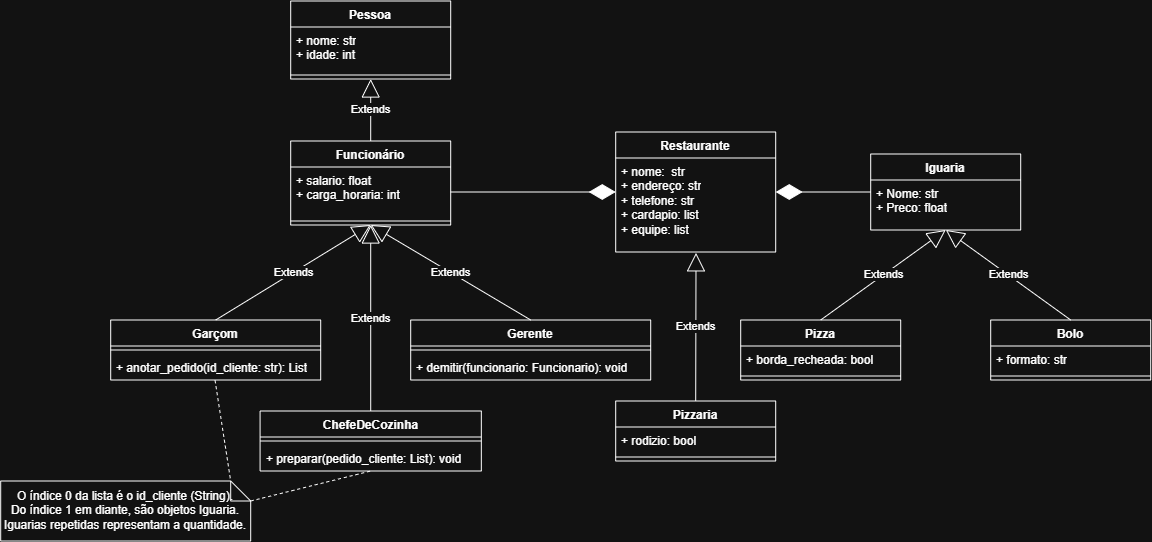

The diagram above was exported from draw.io. Its source (the exported page's mxGraphModel, read from the mxfile embedded in the PNG):
<mxGraphModel dx="912" dy="1926" grid="1" gridSize="10" guides="1" tooltips="1" connect="1" arrows="1" fold="1" page="1" pageScale="1" pageWidth="827" pageHeight="1169" math="0" shadow="0">
  <root>
    <mxCell id="0" />
    <mxCell id="1" parent="0" />
    <mxCell id="48AvvQmMVIgZ9I68z_Bh-62" edge="1" parent="1" source="48AvvQmMVIgZ9I68z_Bh-63" style="endArrow=block;endSize=16;endFill=0;html=1;rounded=0;exitX=0.5;exitY=0;exitDx=0;exitDy=0;entryX=0.502;entryY=1.009;entryDx=0;entryDy=0;entryPerimeter=0;" target="48AvvQmMVIgZ9I68z_Bh-4" value="Extends">
      <mxGeometry relative="1" width="160" as="geometry">
        <mxPoint x="1650" y="-430" as="sourcePoint" />
        <mxPoint x="1654.52" y="-568.31" as="targetPoint" />
      </mxGeometry>
    </mxCell>
    <mxCell id="48AvvQmMVIgZ9I68z_Bh-3" parent="1" style="swimlane;fontStyle=1;align=center;verticalAlign=top;childLayout=stackLayout;horizontal=1;startSize=26;horizontalStack=0;resizeParent=1;resizeParentMax=0;resizeLast=0;collapsible=1;marginBottom=0;whiteSpace=wrap;html=1;" value="Restaurante&lt;div&gt;&lt;br&gt;&lt;/div&gt;" vertex="1">
      <mxGeometry height="120" width="160" x="1575" y="-699" as="geometry" />
    </mxCell>
    <mxCell id="48AvvQmMVIgZ9I68z_Bh-4" parent="48AvvQmMVIgZ9I68z_Bh-3" style="text;strokeColor=none;fillColor=none;align=left;verticalAlign=top;spacingLeft=4;spacingRight=4;overflow=hidden;rotatable=0;points=[[0,0.5],[1,0.5]];portConstraint=eastwest;whiteSpace=wrap;html=1;" value="+ nome:&amp;nbsp; str&lt;div&gt;+ endereço: str&lt;/div&gt;&lt;div&gt;+ telefone: str&lt;/div&gt;&lt;div&gt;+ cardapio: list&lt;/div&gt;&lt;div&gt;+ equipe: list&lt;/div&gt;" vertex="1">
      <mxGeometry height="94" width="160" y="26" as="geometry" />
    </mxCell>
    <mxCell id="48AvvQmMVIgZ9I68z_Bh-19" parent="1" style="swimlane;fontStyle=1;align=center;verticalAlign=top;childLayout=stackLayout;horizontal=1;startSize=26;horizontalStack=0;resizeParent=1;resizeParentMax=0;resizeLast=0;collapsible=1;marginBottom=0;whiteSpace=wrap;html=1;" value="Iguaria" vertex="1">
      <mxGeometry height="76" width="150" x="1830" y="-677" as="geometry" />
    </mxCell>
    <mxCell id="48AvvQmMVIgZ9I68z_Bh-20" parent="48AvvQmMVIgZ9I68z_Bh-19" style="text;strokeColor=none;fillColor=none;align=left;verticalAlign=top;spacingLeft=4;spacingRight=4;overflow=hidden;rotatable=0;points=[[0,0.5],[1,0.5]];portConstraint=eastwest;whiteSpace=wrap;html=1;" value="+ Nome: str&lt;div&gt;+ Preco: float&lt;/div&gt;" vertex="1">
      <mxGeometry height="50" width="150" y="26" as="geometry" />
    </mxCell>
    <mxCell id="48AvvQmMVIgZ9I68z_Bh-23" edge="1" parent="1" source="48AvvQmMVIgZ9I68z_Bh-19" style="endArrow=diamondThin;endFill=1;endSize=24;html=1;rounded=0;entryX=1;entryY=0.5;entryDx=0;entryDy=0;exitX=0;exitY=0.5;exitDx=0;exitDy=0;" target="48AvvQmMVIgZ9I68z_Bh-3" value="">
      <mxGeometry relative="1" width="160" as="geometry">
        <mxPoint x="1820" y="-630" as="sourcePoint" />
        <mxPoint x="1640" y="-630.5" as="targetPoint" />
      </mxGeometry>
    </mxCell>
    <mxCell id="48AvvQmMVIgZ9I68z_Bh-27" parent="1" style="swimlane;fontStyle=1;align=center;verticalAlign=top;childLayout=stackLayout;horizontal=1;startSize=26;horizontalStack=0;resizeParent=1;resizeParentMax=0;resizeLast=0;collapsible=1;marginBottom=0;whiteSpace=wrap;html=1;" value="Pizza" vertex="1">
      <mxGeometry height="60" width="160" x="1700" y="-511" as="geometry" />
    </mxCell>
    <mxCell id="48AvvQmMVIgZ9I68z_Bh-28" parent="48AvvQmMVIgZ9I68z_Bh-27" style="text;strokeColor=none;fillColor=none;align=left;verticalAlign=top;spacingLeft=4;spacingRight=4;overflow=hidden;rotatable=0;points=[[0,0.5],[1,0.5]];portConstraint=eastwest;whiteSpace=wrap;html=1;" value="+ borda_recheada: bool" vertex="1">
      <mxGeometry height="26" width="160" y="26" as="geometry" />
    </mxCell>
    <mxCell id="48AvvQmMVIgZ9I68z_Bh-29" parent="48AvvQmMVIgZ9I68z_Bh-27" style="line;strokeWidth=1;fillColor=none;align=left;verticalAlign=middle;spacingTop=-1;spacingLeft=3;spacingRight=3;rotatable=0;labelPosition=right;points=[];portConstraint=eastwest;strokeColor=inherit;" value="" vertex="1">
      <mxGeometry height="8" width="160" y="52" as="geometry" />
    </mxCell>
    <mxCell id="48AvvQmMVIgZ9I68z_Bh-37" parent="1" style="swimlane;fontStyle=1;align=center;verticalAlign=top;childLayout=stackLayout;horizontal=1;startSize=26;horizontalStack=0;resizeParent=1;resizeParentMax=0;resizeLast=0;collapsible=1;marginBottom=0;whiteSpace=wrap;html=1;" value="Bolo" vertex="1">
      <mxGeometry height="60" width="160" x="1950" y="-511" as="geometry" />
    </mxCell>
    <mxCell id="48AvvQmMVIgZ9I68z_Bh-38" parent="48AvvQmMVIgZ9I68z_Bh-37" style="text;strokeColor=none;fillColor=none;align=left;verticalAlign=top;spacingLeft=4;spacingRight=4;overflow=hidden;rotatable=0;points=[[0,0.5],[1,0.5]];portConstraint=eastwest;whiteSpace=wrap;html=1;" value="+ formato: str" vertex="1">
      <mxGeometry height="26" width="160" y="26" as="geometry" />
    </mxCell>
    <mxCell id="48AvvQmMVIgZ9I68z_Bh-39" parent="48AvvQmMVIgZ9I68z_Bh-37" style="line;strokeWidth=1;fillColor=none;align=left;verticalAlign=middle;spacingTop=-1;spacingLeft=3;spacingRight=3;rotatable=0;labelPosition=right;points=[];portConstraint=eastwest;strokeColor=inherit;" value="" vertex="1">
      <mxGeometry height="8" width="160" y="52" as="geometry" />
    </mxCell>
    <mxCell id="48AvvQmMVIgZ9I68z_Bh-45" edge="1" parent="1" source="48AvvQmMVIgZ9I68z_Bh-37" style="endArrow=block;endSize=16;endFill=0;html=1;rounded=0;entryX=0.501;entryY=0.999;entryDx=0;entryDy=0;exitX=0.5;exitY=0;exitDx=0;exitDy=0;entryPerimeter=0;" target="48AvvQmMVIgZ9I68z_Bh-20" value="Extends">
      <mxGeometry relative="1" width="160" as="geometry">
        <mxPoint x="2018.1599999999999" y="-499.7640000000001" as="sourcePoint" />
        <mxPoint x="1890" y="-592" as="targetPoint" />
      </mxGeometry>
    </mxCell>
    <mxCell id="48AvvQmMVIgZ9I68z_Bh-51" edge="1" parent="1" source="48AvvQmMVIgZ9I68z_Bh-27" style="endArrow=block;endSize=16;endFill=0;html=1;rounded=0;exitX=0.5;exitY=0;exitDx=0;exitDy=0;entryX=0.5;entryY=1;entryDx=0;entryDy=0;" target="48AvvQmMVIgZ9I68z_Bh-19" value="Extends">
      <mxGeometry relative="1" width="160" as="geometry">
        <mxPoint x="1950" y="-570" as="sourcePoint" />
        <mxPoint x="1790" y="-570" as="targetPoint" />
      </mxGeometry>
    </mxCell>
    <mxCell id="48AvvQmMVIgZ9I68z_Bh-52" parent="1" style="swimlane;fontStyle=1;align=center;verticalAlign=top;childLayout=stackLayout;horizontal=1;startSize=26;horizontalStack=0;resizeParent=1;resizeParentMax=0;resizeLast=0;collapsible=1;marginBottom=0;whiteSpace=wrap;html=1;" value="Pessoa" vertex="1">
      <mxGeometry height="78" width="160" x="1250" y="-830" as="geometry" />
    </mxCell>
    <mxCell id="48AvvQmMVIgZ9I68z_Bh-53" parent="48AvvQmMVIgZ9I68z_Bh-52" style="text;strokeColor=none;fillColor=none;align=left;verticalAlign=top;spacingLeft=4;spacingRight=4;overflow=hidden;rotatable=0;points=[[0,0.5],[1,0.5]];portConstraint=eastwest;whiteSpace=wrap;html=1;" value="+ nome: str&lt;div&gt;+ idade: int&lt;/div&gt;" vertex="1">
      <mxGeometry height="44" width="160" y="26" as="geometry" />
    </mxCell>
    <mxCell id="48AvvQmMVIgZ9I68z_Bh-54" parent="48AvvQmMVIgZ9I68z_Bh-52" style="line;strokeWidth=1;fillColor=none;align=left;verticalAlign=middle;spacingTop=-1;spacingLeft=3;spacingRight=3;rotatable=0;labelPosition=right;points=[];portConstraint=eastwest;strokeColor=inherit;" value="" vertex="1">
      <mxGeometry height="8" width="160" y="70" as="geometry" />
    </mxCell>
    <mxCell id="48AvvQmMVIgZ9I68z_Bh-56" parent="1" style="swimlane;fontStyle=1;align=center;verticalAlign=top;childLayout=stackLayout;horizontal=1;startSize=26;horizontalStack=0;resizeParent=1;resizeParentMax=0;resizeLast=0;collapsible=1;marginBottom=0;whiteSpace=wrap;html=1;" value="Funcionário" vertex="1">
      <mxGeometry height="84" width="160" x="1250" y="-690" as="geometry" />
    </mxCell>
    <mxCell id="48AvvQmMVIgZ9I68z_Bh-57" parent="48AvvQmMVIgZ9I68z_Bh-56" style="text;strokeColor=none;fillColor=none;align=left;verticalAlign=top;spacingLeft=4;spacingRight=4;overflow=hidden;rotatable=0;points=[[0,0.5],[1,0.5]];portConstraint=eastwest;whiteSpace=wrap;html=1;" value="+ salario: float&lt;div&gt;+ carga_horaria: int&lt;/div&gt;" vertex="1">
      <mxGeometry height="50" width="160" y="26" as="geometry" />
    </mxCell>
    <mxCell id="48AvvQmMVIgZ9I68z_Bh-58" parent="48AvvQmMVIgZ9I68z_Bh-56" style="line;strokeWidth=1;fillColor=none;align=left;verticalAlign=middle;spacingTop=-1;spacingLeft=3;spacingRight=3;rotatable=0;labelPosition=right;points=[];portConstraint=eastwest;strokeColor=inherit;" value="" vertex="1">
      <mxGeometry height="8" width="160" y="76" as="geometry" />
    </mxCell>
    <mxCell id="48AvvQmMVIgZ9I68z_Bh-60" edge="1" parent="1" source="48AvvQmMVIgZ9I68z_Bh-56" style="endArrow=block;endSize=16;endFill=0;html=1;rounded=0;entryX=0.5;entryY=1;entryDx=0;entryDy=0;exitX=0.5;exitY=0;exitDx=0;exitDy=0;" target="48AvvQmMVIgZ9I68z_Bh-52" value="Extends">
      <mxGeometry relative="1" width="160" as="geometry">
        <mxPoint x="1310" y="-740" as="sourcePoint" />
        <mxPoint x="1600" y="-770" as="targetPoint" />
      </mxGeometry>
    </mxCell>
    <mxCell id="48AvvQmMVIgZ9I68z_Bh-61" edge="1" parent="1" source="48AvvQmMVIgZ9I68z_Bh-57" style="endArrow=diamondThin;endFill=1;endSize=24;html=1;rounded=0;exitX=1;exitY=0.5;exitDx=0;exitDy=0;entryX=0;entryY=0.5;entryDx=0;entryDy=0;" target="48AvvQmMVIgZ9I68z_Bh-3" value="">
      <mxGeometry relative="1" width="160" as="geometry">
        <mxPoint x="1380" y="-630" as="sourcePoint" />
        <mxPoint x="1482.6" y="-622.922" as="targetPoint" />
      </mxGeometry>
    </mxCell>
    <mxCell id="48AvvQmMVIgZ9I68z_Bh-63" parent="1" style="swimlane;fontStyle=1;align=center;verticalAlign=top;childLayout=stackLayout;horizontal=1;startSize=26;horizontalStack=0;resizeParent=1;resizeParentMax=0;resizeLast=0;collapsible=1;marginBottom=0;whiteSpace=wrap;html=1;" value="Pizzaria" vertex="1">
      <mxGeometry height="60" width="160" x="1575" y="-430" as="geometry" />
    </mxCell>
    <mxCell id="48AvvQmMVIgZ9I68z_Bh-64" parent="48AvvQmMVIgZ9I68z_Bh-63" style="text;strokeColor=none;fillColor=none;align=left;verticalAlign=top;spacingLeft=4;spacingRight=4;overflow=hidden;rotatable=0;points=[[0,0.5],[1,0.5]];portConstraint=eastwest;whiteSpace=wrap;html=1;" value="+ rodizio: bool" vertex="1">
      <mxGeometry height="26" width="160" y="26" as="geometry" />
    </mxCell>
    <mxCell id="48AvvQmMVIgZ9I68z_Bh-65" parent="48AvvQmMVIgZ9I68z_Bh-63" style="line;strokeWidth=1;fillColor=none;align=left;verticalAlign=middle;spacingTop=-1;spacingLeft=3;spacingRight=3;rotatable=0;labelPosition=right;points=[];portConstraint=eastwest;strokeColor=inherit;" value="" vertex="1">
      <mxGeometry height="8" width="160" y="52" as="geometry" />
    </mxCell>
    <mxCell id="48AvvQmMVIgZ9I68z_Bh-67" parent="1" style="swimlane;fontStyle=1;align=center;verticalAlign=top;childLayout=stackLayout;horizontal=1;startSize=26;horizontalStack=0;resizeParent=1;resizeParentMax=0;resizeLast=0;collapsible=1;marginBottom=0;whiteSpace=wrap;html=1;" value="Garçom" vertex="1">
      <mxGeometry height="60" width="210" x="1070" y="-511" as="geometry" />
    </mxCell>
    <mxCell id="48AvvQmMVIgZ9I68z_Bh-69" parent="48AvvQmMVIgZ9I68z_Bh-67" style="line;strokeWidth=1;fillColor=none;align=left;verticalAlign=middle;spacingTop=-1;spacingLeft=3;spacingRight=3;rotatable=0;labelPosition=right;points=[];portConstraint=eastwest;strokeColor=inherit;" value="" vertex="1">
      <mxGeometry height="8" width="210" y="26" as="geometry" />
    </mxCell>
    <mxCell id="48AvvQmMVIgZ9I68z_Bh-70" parent="48AvvQmMVIgZ9I68z_Bh-67" style="text;strokeColor=none;fillColor=none;align=left;verticalAlign=top;spacingLeft=4;spacingRight=4;overflow=hidden;rotatable=0;points=[[0,0.5],[1,0.5]];portConstraint=eastwest;whiteSpace=wrap;html=1;" value="+ anotar_pedido(id_cliente: str): List" vertex="1">
      <mxGeometry height="26" width="210" y="34" as="geometry" />
    </mxCell>
    <mxCell id="48AvvQmMVIgZ9I68z_Bh-71" parent="1" style="swimlane;fontStyle=1;align=center;verticalAlign=top;childLayout=stackLayout;horizontal=1;startSize=26;horizontalStack=0;resizeParent=1;resizeParentMax=0;resizeLast=0;collapsible=1;marginBottom=0;whiteSpace=wrap;html=1;" value="Gerente" vertex="1">
      <mxGeometry height="60" width="240" x="1370" y="-511" as="geometry" />
    </mxCell>
    <mxCell id="48AvvQmMVIgZ9I68z_Bh-73" parent="48AvvQmMVIgZ9I68z_Bh-71" style="line;strokeWidth=1;fillColor=none;align=left;verticalAlign=middle;spacingTop=-1;spacingLeft=3;spacingRight=3;rotatable=0;labelPosition=right;points=[];portConstraint=eastwest;strokeColor=inherit;" value="" vertex="1">
      <mxGeometry height="8" width="240" y="26" as="geometry" />
    </mxCell>
    <mxCell id="48AvvQmMVIgZ9I68z_Bh-74" parent="48AvvQmMVIgZ9I68z_Bh-71" style="text;strokeColor=none;fillColor=none;align=left;verticalAlign=top;spacingLeft=4;spacingRight=4;overflow=hidden;rotatable=0;points=[[0,0.5],[1,0.5]];portConstraint=eastwest;whiteSpace=wrap;html=1;" value="+ demitir(funcionario: Funcionario): void" vertex="1">
      <mxGeometry height="26" width="240" y="34" as="geometry" />
    </mxCell>
    <mxCell id="48AvvQmMVIgZ9I68z_Bh-75" parent="1" style="swimlane;fontStyle=1;align=center;verticalAlign=top;childLayout=stackLayout;horizontal=1;startSize=26;horizontalStack=0;resizeParent=1;resizeParentMax=0;resizeLast=0;collapsible=1;marginBottom=0;whiteSpace=wrap;html=1;" value="ChefeDeCozinha" vertex="1">
      <mxGeometry height="60" width="221.25" x="1219.38" y="-420" as="geometry" />
    </mxCell>
    <mxCell id="48AvvQmMVIgZ9I68z_Bh-77" parent="48AvvQmMVIgZ9I68z_Bh-75" style="line;strokeWidth=1;fillColor=none;align=left;verticalAlign=middle;spacingTop=-1;spacingLeft=3;spacingRight=3;rotatable=0;labelPosition=right;points=[];portConstraint=eastwest;strokeColor=inherit;" value="" vertex="1">
      <mxGeometry height="8" width="221.25" y="26" as="geometry" />
    </mxCell>
    <mxCell id="48AvvQmMVIgZ9I68z_Bh-78" parent="48AvvQmMVIgZ9I68z_Bh-75" style="text;strokeColor=none;fillColor=none;align=left;verticalAlign=top;spacingLeft=4;spacingRight=4;overflow=hidden;rotatable=0;points=[[0,0.5],[1,0.5]];portConstraint=eastwest;whiteSpace=wrap;html=1;" value="+ preparar(pedido_cliente: List&lt;span style=&quot;background-color: transparent; color: light-dark(rgb(0, 0, 0), rgb(255, 255, 255));&quot;&gt;): void&lt;/span&gt;" vertex="1">
      <mxGeometry height="26" width="221.25" y="34" as="geometry" />
    </mxCell>
    <mxCell id="48AvvQmMVIgZ9I68z_Bh-83" edge="1" parent="1" source="48AvvQmMVIgZ9I68z_Bh-67" style="endArrow=block;endSize=16;endFill=0;html=1;rounded=0;entryX=0.5;entryY=1;entryDx=0;entryDy=0;exitX=0.5;exitY=0;exitDx=0;exitDy=0;" target="48AvvQmMVIgZ9I68z_Bh-56" value="Extends">
      <mxGeometry relative="1" width="160" as="geometry">
        <mxPoint x="1210" y="-540" as="sourcePoint" />
        <mxPoint x="1370" y="-540" as="targetPoint" />
      </mxGeometry>
    </mxCell>
    <mxCell id="48AvvQmMVIgZ9I68z_Bh-84" edge="1" parent="1" source="48AvvQmMVIgZ9I68z_Bh-75" style="endArrow=block;endSize=16;endFill=0;html=1;rounded=0;exitX=0.5;exitY=0;exitDx=0;exitDy=0;entryX=0.5;entryY=1;entryDx=0;entryDy=0;" target="48AvvQmMVIgZ9I68z_Bh-56" value="Extends">
      <mxGeometry relative="1" width="160" as="geometry">
        <mxPoint x="1310" y="-469" as="sourcePoint" />
        <mxPoint x="1330" y="-600" as="targetPoint" />
      </mxGeometry>
    </mxCell>
    <mxCell id="48AvvQmMVIgZ9I68z_Bh-85" edge="1" parent="1" source="48AvvQmMVIgZ9I68z_Bh-71" style="endArrow=block;endSize=16;endFill=0;html=1;rounded=0;entryX=0.5;entryY=1;entryDx=0;entryDy=0;exitX=0.5;exitY=0;exitDx=0;exitDy=0;" target="48AvvQmMVIgZ9I68z_Bh-56" value="Extends">
      <mxGeometry relative="1" width="160" as="geometry">
        <mxPoint x="1320" y="-469" as="sourcePoint" />
        <mxPoint x="1450" y="-550" as="targetPoint" />
      </mxGeometry>
    </mxCell>
    <mxCell id="q5V6hL-z17_qM-gW10b1-3" parent="1" style="shape=note;size=20;whiteSpace=wrap;html=1;" value="&lt;div&gt;O índice 0 da lista é o id_cliente (String).&lt;/div&gt;&lt;div&gt;Do índice 1 em diante, são objetos Iguaria.&lt;/div&gt;&lt;div&gt;Iguarias repetidas representam a quantidade.&lt;/div&gt;" vertex="1">
      <mxGeometry height="60" width="250" x="960" y="-350" as="geometry" />
    </mxCell>
    <mxCell id="q5V6hL-z17_qM-gW10b1-4" edge="1" parent="1" source="48AvvQmMVIgZ9I68z_Bh-70" style="rounded=0;orthogonalLoop=1;jettySize=auto;html=1;exitX=0.497;exitY=1.016;exitDx=0;exitDy=0;entryX=0;entryY=0;entryDx=230;entryDy=0;entryPerimeter=0;strokeWidth=1;startArrow=none;startFill=0;endArrow=none;endFill=0;dashed=1;exitPerimeter=0;" target="q5V6hL-z17_qM-gW10b1-3">
      <mxGeometry relative="1" as="geometry" />
    </mxCell>
    <mxCell id="q5V6hL-z17_qM-gW10b1-5" edge="1" parent="1" source="q5V6hL-z17_qM-gW10b1-3" style="edgeStyle=none;orthogonalLoop=1;jettySize=auto;html=1;rounded=0;entryX=0.5;entryY=1;entryDx=0;entryDy=0;exitX=0;exitY=0;exitDx=249.99999999999997;exitDy=20;exitPerimeter=0;endArrow=none;endFill=0;dashed=1;" target="48AvvQmMVIgZ9I68z_Bh-75" value="">
      <mxGeometry relative="1" width="100" as="geometry">
        <Array as="points" />
        <mxPoint x="1160" y="-310" as="sourcePoint" />
        <mxPoint x="1260" y="-310" as="targetPoint" />
      </mxGeometry>
    </mxCell>
  </root>
</mxGraphModel>